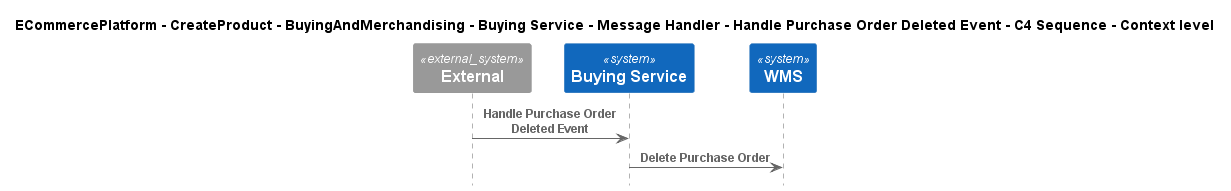

The diagram above was rendered by PlantUML. Its source (embedded in the PNG):
@startuml
!include ..\..\..\..\..\..\..\..\..\.c4s\C4_Sequence.puml

title ECommercePlatform - CreateProduct - BuyingAndMerchandising - Buying Service - Message Handler - Handle Purchase Order Deleted Event - C4 Sequence - Context level

System_Ext(C4InterFlow.SoftwareSystems.ExternalSystem, "External", "")
System(ECommercePlatform.CreateProduct.BuyingAndMerchandising.SoftwareSystems.BuyingService, "Buying Service", "")
System(ECommercePlatform.Deliver.Fulfilment.SoftwareSystems.WMS, "WMS", "")

Rel(C4InterFlow.SoftwareSystems.ExternalSystem, ECommercePlatform.CreateProduct.BuyingAndMerchandising.SoftwareSystems.BuyingService, "Handle Purchase Order Deleted Event")
Rel(ECommercePlatform.CreateProduct.BuyingAndMerchandising.SoftwareSystems.BuyingService, ECommercePlatform.Deliver.Fulfilment.SoftwareSystems.WMS, "Delete Purchase Order")


@enduml